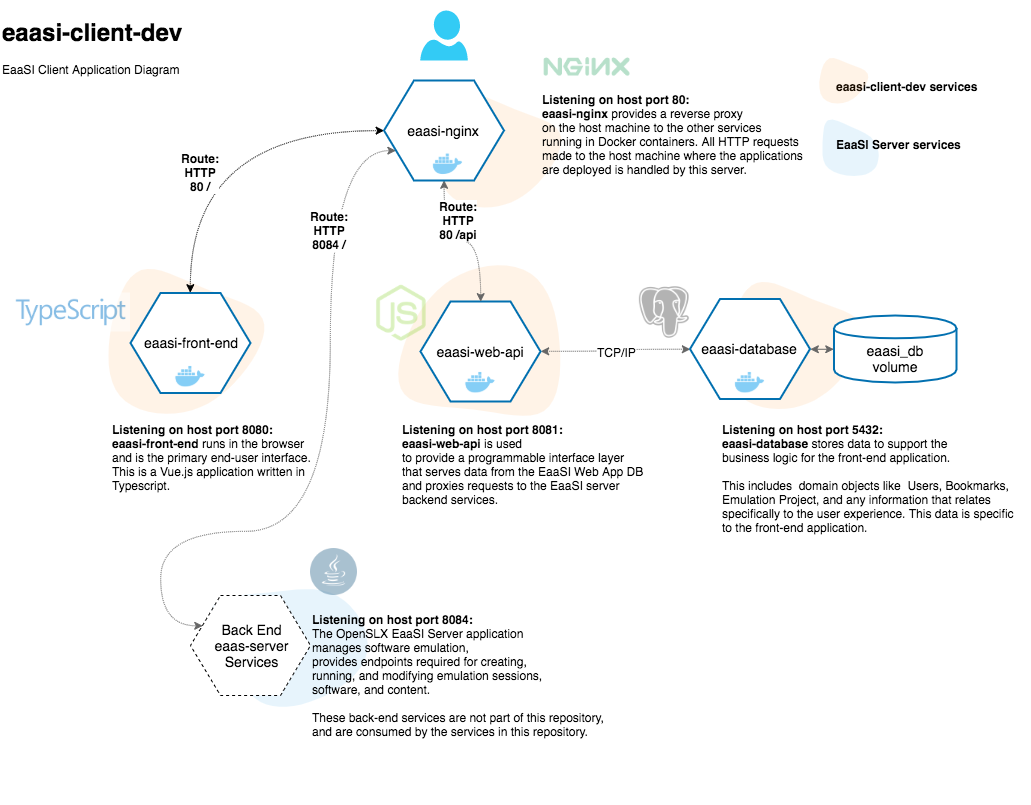

The diagram above was exported from draw.io. Its source (the exported page's mxGraphModel, read from the mxfile embedded in the PNG):
<mxGraphModel dx="1415" dy="774" grid="1" gridSize="10" guides="1" tooltips="1" connect="1" arrows="1" fold="1" page="1" pageScale="1" pageWidth="1100" pageHeight="850" math="0" shadow="0">
  <root>
    <mxCell id="0" />
    <mxCell id="1" parent="0" />
    <mxCell id="fefdtEOAgJZdLuuz_xZx-3" value="" style="shape=image;verticalLabelPosition=bottom;labelBackgroundColor=#ffffff;verticalAlign=top;aspect=fixed;imageAspect=0;image=data:image/svg+xml,(base64 omitted: 596 chars);opacity=10;rotation=-29;imageBackground=#ffffff;" parent="1" vertex="1">
      <mxGeometry x="434.5" y="84.5" width="167" height="167" as="geometry" />
    </mxCell>
    <mxCell id="ntW3HgLLCbyIdz1prw5Y-78" value="" style="shape=image;verticalLabelPosition=bottom;labelBackgroundColor=none;verticalAlign=top;aspect=fixed;imageAspect=0;image=data:image/svg+xml,(base64 omitted: 584 chars);textOpacity=10;noLabel=1;fontColor=none;opacity=10;rotation=-110;" parent="1" vertex="1">
      <mxGeometry x="173" y="541.5" width="247" height="247" as="geometry" />
    </mxCell>
    <mxCell id="ntW3HgLLCbyIdz1prw5Y-70" value="" style="shape=image;verticalLabelPosition=bottom;labelBackgroundColor=#ffffff;verticalAlign=top;aspect=fixed;imageAspect=0;image=data:image/svg+xml,(base64 omitted: 596 chars);opacity=10;rotation=136;" parent="1" vertex="1">
      <mxGeometry x="385" y="256" width="230" height="230" as="geometry" />
    </mxCell>
    <mxCell id="ntW3HgLLCbyIdz1prw5Y-69" value="" style="shape=image;verticalLabelPosition=bottom;labelBackgroundColor=#ffffff;verticalAlign=top;aspect=fixed;imageAspect=0;image=data:image/svg+xml,(base64 omitted: 596 chars);opacity=10;rotation=-29;imageBackground=#ffffff;" parent="1" vertex="1">
      <mxGeometry x="720" y="269" width="187" height="187" as="geometry" />
    </mxCell>
    <mxCell id="ntW3HgLLCbyIdz1prw5Y-67" value="" style="shape=image;verticalLabelPosition=bottom;labelBackgroundColor=#ffffff;verticalAlign=top;aspect=fixed;imageAspect=0;image=data:image/svg+xml,(base64 omitted: 596 chars);opacity=10;rotation=-29;" parent="1" vertex="1">
      <mxGeometry x="97" y="251.5" width="213" height="213" as="geometry" />
    </mxCell>
    <mxCell id="fefdtEOAgJZdLuuz_xZx-24" style="edgeStyle=orthogonalEdgeStyle;curved=1;orthogonalLoop=1;jettySize=auto;html=1;exitX=0.5;exitY=0;exitDx=0;exitDy=0;entryX=0;entryY=0.5;entryDx=0;entryDy=0;dashed=1;dashPattern=1 1;startArrow=classic;startFill=1;" parent="1" source="ntW3HgLLCbyIdz1prw5Y-25" target="fefdtEOAgJZdLuuz_xZx-2" edge="1">
      <mxGeometry relative="1" as="geometry" />
    </mxCell>
    <mxCell id="fefdtEOAgJZdLuuz_xZx-30" value="&lt;b&gt;Route:&lt;br&gt;HTTP&lt;br&gt;80 /&lt;/b&gt;" style="text;html=1;align=center;verticalAlign=middle;resizable=0;points=[];labelBackgroundColor=#ffffff;" parent="fefdtEOAgJZdLuuz_xZx-24" vertex="1" connectable="0">
      <mxGeometry x="-0.2165" y="-41" relative="1" as="geometry">
        <mxPoint x="-31" y="19" as="offset" />
      </mxGeometry>
    </mxCell>
    <mxCell id="ntW3HgLLCbyIdz1prw5Y-25" value="&lt;span style=&quot;font-size: 14px&quot;&gt;eaasi-front-end&lt;/span&gt;" style="shape=hexagon;perimeter=hexagonPerimeter2;whiteSpace=wrap;html=1;strokeWidth=2;strokeColor=#0270B0;" parent="1" vertex="1">
      <mxGeometry x="150" y="312.5" width="120" height="100" as="geometry" />
    </mxCell>
    <mxCell id="ntW3HgLLCbyIdz1prw5Y-44" style="edgeStyle=orthogonalEdgeStyle;orthogonalLoop=1;jettySize=auto;html=1;exitX=1;exitY=0.5;exitDx=0;exitDy=0;startArrow=classic;startFill=1;entryX=0;entryY=0.5;entryDx=0;entryDy=0;fillColor=#f5f5f5;strokeColor=#666666;dashed=1;dashPattern=1 1;curved=1;" parent="1" source="ntW3HgLLCbyIdz1prw5Y-26" target="fefdtEOAgJZdLuuz_xZx-8" edge="1">
      <mxGeometry relative="1" as="geometry" />
    </mxCell>
    <mxCell id="ntW3HgLLCbyIdz1prw5Y-75" value="TCP/IP" style="text;html=1;resizable=0;points=[];align=center;verticalAlign=middle;labelBackgroundColor=#ffffff;" parent="ntW3HgLLCbyIdz1prw5Y-44" vertex="1" connectable="0">
      <mxGeometry x="-0.0097" y="6" relative="1" as="geometry">
        <mxPoint x="7.5" y="2" as="offset" />
      </mxGeometry>
    </mxCell>
    <mxCell id="ntW3HgLLCbyIdz1prw5Y-26" value="&lt;span style=&quot;font-size: 14px&quot;&gt;eaasi-web-api&lt;/span&gt;" style="shape=hexagon;perimeter=hexagonPerimeter2;whiteSpace=wrap;html=1;strokeColor=#0270B0;strokeWidth=2;" parent="1" vertex="1">
      <mxGeometry x="440" y="321" width="120" height="100" as="geometry" />
    </mxCell>
    <mxCell id="ntW3HgLLCbyIdz1prw5Y-31" value="&lt;font style=&quot;font-size: 14px&quot;&gt;eaasi_db&lt;br&gt;volume&lt;br&gt;&lt;/font&gt;" style="shape=cylinder;whiteSpace=wrap;html=1;boundedLbl=1;backgroundOutline=1;strokeWidth=2;strokeColor=#0270B0;" parent="1" vertex="1">
      <mxGeometry x="853.5" y="335" width="122.5" height="67" as="geometry" />
    </mxCell>
    <mxCell id="ntW3HgLLCbyIdz1prw5Y-24" value="&lt;span style=&quot;font-size: 14px&quot;&gt;Back End&lt;br&gt;eaas-server&lt;br&gt;Services&lt;br&gt;&lt;/span&gt;" style="shape=hexagon;perimeter=hexagonPerimeter2;whiteSpace=wrap;html=1;dashed=1;" parent="1" vertex="1">
      <mxGeometry x="210" y="615" width="120" height="100" as="geometry" />
    </mxCell>
    <mxCell id="ntW3HgLLCbyIdz1prw5Y-54" value="&lt;h1&gt;eaasi-client-dev&lt;/h1&gt;&lt;div&gt;EaaSI Client Application Diagram&lt;/div&gt;" style="text;html=1;resizable=0;points=[];autosize=1;align=left;verticalAlign=top;spacingTop=-4;" parent="1" vertex="1">
      <mxGeometry x="20" y="20" width="200" height="60" as="geometry" />
    </mxCell>
    <mxCell id="ntW3HgLLCbyIdz1prw5Y-57" value="&lt;b&gt;Listening on host port 8080:&lt;/b&gt;&lt;b&gt;&lt;br&gt;eaasi-front-end&lt;/b&gt; runs in the browser&lt;br&gt;and is the primary end-user interface.&lt;br&gt;This is a Vue.js application written in&lt;br&gt;Typescript." style="text;html=1;resizable=0;points=[];autosize=1;align=left;verticalAlign=top;spacingTop=-4;" parent="1" vertex="1">
      <mxGeometry x="130" y="440" width="210" height="70" as="geometry" />
    </mxCell>
    <mxCell id="ntW3HgLLCbyIdz1prw5Y-58" value="&lt;b&gt;Listening on host port 5432:&lt;/b&gt;&lt;b&gt;&lt;br&gt;eaasi-database&lt;/b&gt; stores data to support the&lt;br&gt;business logic for the front-end application.&lt;br&gt;&lt;br&gt;This includes&amp;nbsp; domain objects like&amp;nbsp; Users, Bookmarks, &lt;br&gt;Emulation Project, and&amp;nbsp;any information that relates &lt;br&gt;specifically to the user experience. This data is specific &lt;br&gt;to the front-end application." style="text;html=1;resizable=0;points=[];autosize=1;align=left;verticalAlign=top;spacingTop=-4;" parent="1" vertex="1">
      <mxGeometry x="740" y="440" width="310" height="110" as="geometry" />
    </mxCell>
    <mxCell id="ntW3HgLLCbyIdz1prw5Y-59" value="&lt;b&gt;Listening on host port 8084:&lt;/b&gt;&lt;br&gt;The OpenSLX EaaSI Server application&lt;br&gt;manages software emulation, &lt;br&gt;provides endpoints required for creating, &lt;br&gt;running, and modifying emulation sessions,&lt;br&gt;software, and content.&lt;br&gt;&lt;br&gt;These back-end services are not part of this repository,&lt;br&gt;and are consumed by the services in this repository." style="text;html=1;resizable=0;points=[];autosize=1;align=left;verticalAlign=top;spacingTop=-4;" parent="1" vertex="1">
      <mxGeometry x="330" y="630" width="310" height="130" as="geometry" />
    </mxCell>
    <mxCell id="ntW3HgLLCbyIdz1prw5Y-62" value="&lt;b&gt;Listening on host port 8081:&lt;/b&gt;&lt;b&gt;&lt;br&gt;&lt;/b&gt;&lt;b&gt;eaasi-web-api&lt;/b&gt; is used&lt;br&gt;to provide a programmable interface layer&lt;br&gt;&lt;div&gt;&lt;span&gt;that serves data from the EaaSI Web App DB&lt;/span&gt;&lt;/div&gt;and proxies requests to the EaaSI server &lt;br&gt;backend services." style="text;html=1;resizable=0;points=[];autosize=1;align=left;verticalAlign=top;spacingTop=-4;" parent="1" vertex="1">
      <mxGeometry x="420.00000000000006" y="440" width="260" height="90" as="geometry" />
    </mxCell>
    <mxCell id="ntW3HgLLCbyIdz1prw5Y-80" value="&lt;b&gt;eaasi-client-dev services&lt;/b&gt;" style="text;html=1;resizable=0;points=[];autosize=1;align=left;verticalAlign=top;spacingTop=-4;fontColor=none;" parent="1" vertex="1">
      <mxGeometry x="853.5" y="96.75" width="160" height="20" as="geometry" />
    </mxCell>
    <mxCell id="ntW3HgLLCbyIdz1prw5Y-83" value="" style="shape=image;html=1;verticalAlign=top;verticalLabelPosition=bottom;labelBackgroundColor=#ffffff;imageAspect=0;aspect=fixed;image=https://cdn4.iconfinder.com/data/icons/logos-brands-5/24/postgresql-128.png;fillColor=#ffffff;fontColor=none;opacity=30;align=right;" parent="1" vertex="1">
      <mxGeometry x="658" y="306.25" width="51.5" height="51.5" as="geometry" />
    </mxCell>
    <mxCell id="ntW3HgLLCbyIdz1prw5Y-84" value="" style="shape=image;html=1;verticalAlign=top;verticalLabelPosition=bottom;labelBackgroundColor=#ffffff;imageAspect=0;aspect=fixed;image=https://cdn2.iconfinder.com/data/icons/nodejs-1/128/nodejs-128.png;fillColor=#ffffff;fontColor=none;opacity=30;align=right;" parent="1" vertex="1">
      <mxGeometry x="377" y="288" width="88" height="88" as="geometry" />
    </mxCell>
    <mxCell id="ntW3HgLLCbyIdz1prw5Y-87" value="" style="shape=image;html=1;verticalAlign=top;verticalLabelPosition=bottom;labelBackgroundColor=#ffffff;imageAspect=0;aspect=fixed;image=https://cdn0.iconfinder.com/data/icons/flat-round-system/512/java-128.png;fillColor=#ffffff;fontColor=none;opacity=50;align=right;" parent="1" vertex="1">
      <mxGeometry x="330" y="568" width="47" height="47" as="geometry" />
    </mxCell>
    <mxCell id="ntW3HgLLCbyIdz1prw5Y-89" value="" style="shape=image;verticalLabelPosition=bottom;labelBackgroundColor=#ffffff;verticalAlign=top;aspect=fixed;imageAspect=0;image=data:image/svg+xml,(base64 omitted: 596 chars);opacity=10;rotation=-29;" parent="1" vertex="1">
      <mxGeometry x="829.5" y="66" width="67" height="67" as="geometry" />
    </mxCell>
    <mxCell id="ntW3HgLLCbyIdz1prw5Y-90" value="" style="shape=image;verticalLabelPosition=bottom;labelBackgroundColor=none;verticalAlign=top;aspect=fixed;imageAspect=0;image=data:image/svg+xml,(base64 omitted: 584 chars);textOpacity=10;noLabel=1;fontColor=none;opacity=10;rotation=-80;" parent="1" vertex="1">
      <mxGeometry x="811.5" y="115.5" width="103" height="103" as="geometry" />
    </mxCell>
    <mxCell id="fefdtEOAgJZdLuuz_xZx-1" value="&lt;b&gt;EaaSI Server services&lt;/b&gt;" style="text;html=1;resizable=0;points=[];autosize=1;align=left;verticalAlign=top;spacingTop=-4;fontColor=none;" parent="1" vertex="1">
      <mxGeometry x="853.5" y="155.25" width="140" height="20" as="geometry" />
    </mxCell>
    <mxCell id="fefdtEOAgJZdLuuz_xZx-29" style="edgeStyle=orthogonalEdgeStyle;curved=1;orthogonalLoop=1;jettySize=auto;html=1;exitX=0.5;exitY=1;exitDx=0;exitDy=0;entryX=0.5;entryY=0;entryDx=0;entryDy=0;dashed=1;dashPattern=1 1;startArrow=classic;startFill=1;strokeColor=#666666;fillColor=#f5f5f5;" parent="1" source="fefdtEOAgJZdLuuz_xZx-2" target="ntW3HgLLCbyIdz1prw5Y-26" edge="1">
      <mxGeometry relative="1" as="geometry" />
    </mxCell>
    <mxCell id="fefdtEOAgJZdLuuz_xZx-31" value="&lt;b&gt;Route:&lt;br&gt;HTTP&lt;br&gt;80 /api&lt;/b&gt;" style="text;html=1;align=center;verticalAlign=middle;resizable=0;points=[];labelBackgroundColor=#ffffff;" parent="fefdtEOAgJZdLuuz_xZx-29" vertex="1" connectable="0">
      <mxGeometry x="-0.4047" y="2" relative="1" as="geometry">
        <mxPoint x="12.5" y="-7" as="offset" />
      </mxGeometry>
    </mxCell>
    <mxCell id="aHmT2K7U0NqPFe7Ohtdx-4" style="edgeStyle=orthogonalEdgeStyle;curved=1;orthogonalLoop=1;jettySize=auto;html=1;exitX=0;exitY=0.75;exitDx=0;exitDy=0;entryX=0;entryY=0.25;entryDx=0;entryDy=0;dashed=1;dashPattern=1 1;fillColor=#f5f5f5;strokeColor=#666666;startArrow=classic;startFill=1;" edge="1" parent="1" source="fefdtEOAgJZdLuuz_xZx-2" target="ntW3HgLLCbyIdz1prw5Y-24">
      <mxGeometry relative="1" as="geometry">
        <Array as="points">
          <mxPoint x="350" y="170" />
          <mxPoint x="350" y="551" />
          <mxPoint x="180" y="551" />
          <mxPoint x="180" y="645" />
        </Array>
      </mxGeometry>
    </mxCell>
    <mxCell id="aHmT2K7U0NqPFe7Ohtdx-5" value="&lt;b&gt;Route:&lt;br&gt;HTTP&lt;br&gt;8084 /&lt;/b&gt;" style="text;html=1;align=center;verticalAlign=middle;resizable=0;points=[];labelBackgroundColor=#ffffff;" vertex="1" connectable="0" parent="aHmT2K7U0NqPFe7Ohtdx-4">
      <mxGeometry x="-0.6125" y="-1" relative="1" as="geometry">
        <mxPoint as="offset" />
      </mxGeometry>
    </mxCell>
    <mxCell id="fefdtEOAgJZdLuuz_xZx-2" value="&lt;span style=&quot;font-size: 14px&quot;&gt;eaasi-nginx&lt;/span&gt;" style="shape=hexagon;perimeter=hexagonPerimeter2;whiteSpace=wrap;html=1;strokeWidth=2;strokeColor=#0270B0;" parent="1" vertex="1">
      <mxGeometry x="403.5" y="100" width="120" height="100" as="geometry" />
    </mxCell>
    <mxCell id="fefdtEOAgJZdLuuz_xZx-4" value="" style="shape=image;verticalLabelPosition=bottom;labelBackgroundColor=#ffffff;verticalAlign=top;aspect=fixed;imageAspect=0;image=data:image/png,(base64 omitted: 8472 chars);opacity=30;" parent="1" vertex="1">
      <mxGeometry x="559.5" y="70.94" width="94" height="31.56" as="geometry" />
    </mxCell>
    <mxCell id="fefdtEOAgJZdLuuz_xZx-6" value="&lt;b&gt;Listening on host port 80:&lt;/b&gt;&lt;br&gt;&lt;b&gt;eaasi-nginx&lt;/b&gt; provides a reverse proxy&lt;br&gt;on the host machine to the other services&lt;br&gt;running in Docker containers. All HTTP requests&lt;br&gt;made to the host machine where the applications&lt;br&gt;are deployed is handled by this server." style="text;html=1;resizable=0;points=[];autosize=1;align=left;verticalAlign=top;spacingTop=-4;" parent="1" vertex="1">
      <mxGeometry x="559.5" y="110" width="280" height="90" as="geometry" />
    </mxCell>
    <mxCell id="fefdtEOAgJZdLuuz_xZx-13" style="edgeStyle=orthogonalEdgeStyle;rounded=0;orthogonalLoop=1;jettySize=auto;html=1;entryX=0;entryY=0.5;entryDx=0;entryDy=0;startArrow=classic;startFill=1;fillColor=#f5f5f5;strokeColor=#666666;exitX=1;exitY=0.5;exitDx=0;exitDy=0;" parent="1" source="fefdtEOAgJZdLuuz_xZx-8" target="ntW3HgLLCbyIdz1prw5Y-31" edge="1">
      <mxGeometry relative="1" as="geometry">
        <mxPoint x="896.5" y="367" as="sourcePoint" />
      </mxGeometry>
    </mxCell>
    <mxCell id="fefdtEOAgJZdLuuz_xZx-8" value="&lt;span style=&quot;font-size: 14px&quot;&gt;eaasi-database&lt;/span&gt;" style="shape=hexagon;perimeter=hexagonPerimeter2;whiteSpace=wrap;html=1;strokeWidth=2;strokeColor=#0270B0;" parent="1" vertex="1">
      <mxGeometry x="709.5" y="318.5" width="120" height="100" as="geometry" />
    </mxCell>
    <mxCell id="fefdtEOAgJZdLuuz_xZx-15" value="" style="verticalLabelPosition=bottom;html=1;verticalAlign=top;align=center;strokeColor=none;fillColor=#00BEF2;shape=mxgraph.azure.user;dashed=1;opacity=80;" parent="1" vertex="1">
      <mxGeometry x="439.75" y="30" width="47.5" height="50" as="geometry" />
    </mxCell>
    <mxCell id="aHmT2K7U0NqPFe7Ohtdx-1" value="" style="shape=image;verticalLabelPosition=bottom;labelBackgroundColor=#ffffff;verticalAlign=top;aspect=fixed;imageAspect=0;image=data:image/png,(base64 omitted: 15960 chars);opacity=50;" vertex="1" parent="1">
      <mxGeometry x="33.389999999999986" y="312.5" width="116.61" height="39" as="geometry" />
    </mxCell>
    <mxCell id="aHmT2K7U0NqPFe7Ohtdx-6" value="" style="shape=image;html=1;verticalAlign=top;verticalLabelPosition=bottom;labelBackgroundColor=#ffffff;imageAspect=0;aspect=fixed;image=https://cdn4.iconfinder.com/data/icons/logos-and-brands/512/97_Docker_logo_logos-128.png;opacity=50;" vertex="1" parent="1">
      <mxGeometry x="193.75" y="380" width="32.5" height="32.5" as="geometry" />
    </mxCell>
    <mxCell id="aHmT2K7U0NqPFe7Ohtdx-7" value="" style="shape=image;html=1;verticalAlign=top;verticalLabelPosition=bottom;labelBackgroundColor=#ffffff;imageAspect=0;aspect=fixed;image=https://cdn4.iconfinder.com/data/icons/logos-and-brands/512/97_Docker_logo_logos-128.png;opacity=50;" vertex="1" parent="1">
      <mxGeometry x="483.75" y="386" width="32.5" height="32.5" as="geometry" />
    </mxCell>
    <mxCell id="aHmT2K7U0NqPFe7Ohtdx-8" value="" style="shape=image;html=1;verticalAlign=top;verticalLabelPosition=bottom;labelBackgroundColor=#ffffff;imageAspect=0;aspect=fixed;image=https://cdn4.iconfinder.com/data/icons/logos-and-brands/512/97_Docker_logo_logos-128.png;opacity=50;" vertex="1" parent="1">
      <mxGeometry x="753.25" y="386" width="32.5" height="32.5" as="geometry" />
    </mxCell>
    <mxCell id="aHmT2K7U0NqPFe7Ohtdx-10" value="" style="shape=image;html=1;verticalAlign=top;verticalLabelPosition=bottom;labelBackgroundColor=#ffffff;imageAspect=0;aspect=fixed;image=https://cdn4.iconfinder.com/data/icons/logos-and-brands/512/97_Docker_logo_logos-128.png;opacity=50;" vertex="1" parent="1">
      <mxGeometry x="451.25" y="167.5" width="32.5" height="32.5" as="geometry" />
    </mxCell>
  </root>
</mxGraphModel>